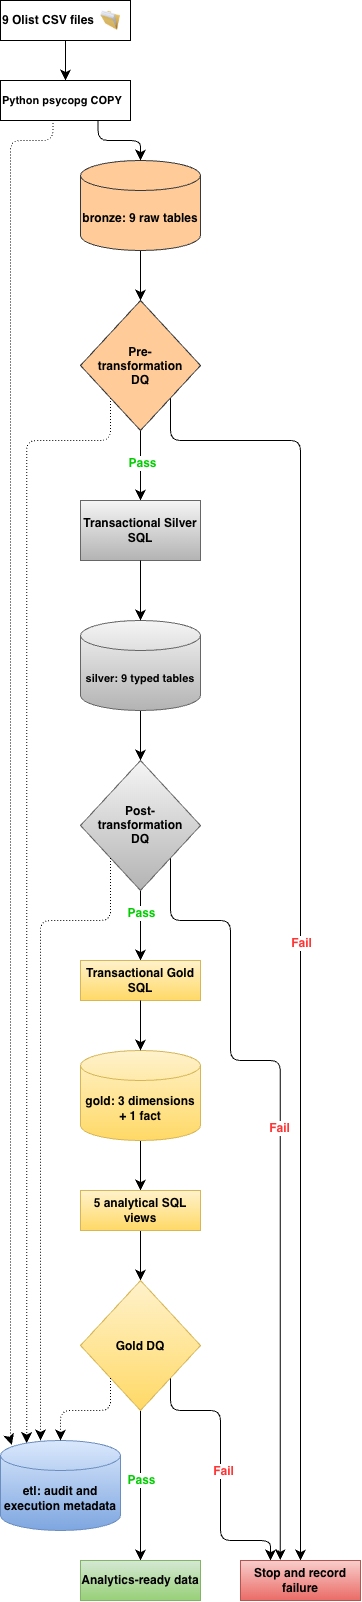

The diagram above was exported from draw.io. Its source (the exported page's mxGraphModel, read from the mxfile embedded in the PNG):
<mxGraphModel dx="1771" dy="1125" grid="1" gridSize="10" guides="1" tooltips="1" connect="1" arrows="1" fold="1" page="0" pageScale="1" pageWidth="3300" pageHeight="2339" math="0" shadow="0">
  <root>
    <mxCell id="0" />
    <mxCell id="1" parent="0" />
    <mxCell id="pQHqbckqIjCBsAnqCa6U-13" edge="1" parent="1" source="pQHqbckqIjCBsAnqCa6U-10" style="edgeStyle=none;curved=1;rounded=0;curveGeometry=1;orthogonalLoop=1;jettySize=auto;html=1;entryX=0.5;entryY=0;entryDx=0;entryDy=0;fontSize=12;startSize=8;endSize=8;" target="pQHqbckqIjCBsAnqCa6U-12">
      <mxGeometry relative="1" as="geometry" />
    </mxCell>
    <mxCell id="pQHqbckqIjCBsAnqCa6U-10" parent="1" style="rounded=0;whiteSpace=wrap;html=1;fillColor=none;align=left;" value="&lt;b&gt;9 Olist CSV files&lt;/b&gt;" vertex="1">
      <mxGeometry height="40" width="130" x="200" y="200" as="geometry" />
    </mxCell>
    <mxCell id="pQHqbckqIjCBsAnqCa6U-11" parent="1" style="image;html=1;image=img/lib/clip_art/general/Full_Folder_128x128.png" value="" vertex="1">
      <mxGeometry height="20" width="20" x="300" y="210" as="geometry" />
    </mxCell>
    <mxCell id="pQHqbckqIjCBsAnqCa6U-62" edge="1" parent="1" source="pQHqbckqIjCBsAnqCa6U-12" style="edgeStyle=orthogonalEdgeStyle;rounded=1;orthogonalLoop=1;jettySize=auto;html=1;exitX=0.403;exitY=0.989;exitDx=0;exitDy=0;fontSize=12;startSize=8;endSize=8;curved=0;entryX=0.094;entryY=0.049;entryDx=0;entryDy=0;entryPerimeter=0;dashed=1;dashPattern=1 2;exitPerimeter=0;" target="pQHqbckqIjCBsAnqCa6U-43">
      <mxGeometry relative="1" x="-0.3833" as="geometry">
        <Array as="points">
          <mxPoint x="252.4" y="340" />
          <mxPoint x="210" y="340" />
          <mxPoint x="210" y="1640" />
          <mxPoint x="211.3" y="1640" />
        </Array>
        <mxPoint x="252.5" y="330" as="sourcePoint" />
        <mxPoint x="211.12" y="1653.7799999999997" as="targetPoint" />
      </mxGeometry>
    </mxCell>
    <mxCell id="pQHqbckqIjCBsAnqCa6U-12" parent="1" style="rounded=0;whiteSpace=wrap;html=1;fillColor=none;align=left;" value="&lt;b&gt;&lt;font style=&quot;font-size: 11px;&quot;&gt;Python psycopg COPY&lt;/font&gt;&lt;/b&gt;" vertex="1">
      <mxGeometry height="40" width="130" x="200" y="280" as="geometry" />
    </mxCell>
    <mxCell id="pQHqbckqIjCBsAnqCa6U-18" edge="1" parent="1" source="pQHqbckqIjCBsAnqCa6U-14" style="edgeStyle=none;curved=1;rounded=0;curveGeometry=1;orthogonalLoop=1;jettySize=auto;html=1;entryX=0.5;entryY=0;entryDx=0;entryDy=0;fontSize=12;startSize=8;endSize=8;" target="pQHqbckqIjCBsAnqCa6U-15">
      <mxGeometry relative="1" as="geometry" />
    </mxCell>
    <mxCell id="pQHqbckqIjCBsAnqCa6U-14" parent="1" style="shape=cylinder3;whiteSpace=wrap;html=1;boundedLbl=1;backgroundOutline=1;size=15;fillColor=#ffcc99;strokeColor=#36393d;" value="&lt;b&gt;bronze: 9 raw tables&lt;/b&gt;" vertex="1">
      <mxGeometry height="90" width="120" x="280" y="360" as="geometry" />
    </mxCell>
    <mxCell id="pQHqbckqIjCBsAnqCa6U-32" edge="1" parent="1" source="pQHqbckqIjCBsAnqCa6U-15" style="edgeStyle=none;curved=1;rounded=0;curveGeometry=1;orthogonalLoop=1;jettySize=auto;html=1;entryX=0.5;entryY=0;entryDx=0;entryDy=0;fontSize=12;startSize=8;endSize=8;" target="pQHqbckqIjCBsAnqCa6U-22">
      <mxGeometry relative="1" as="geometry" />
    </mxCell>
    <mxCell id="pQHqbckqIjCBsAnqCa6U-33" connectable="0" parent="pQHqbckqIjCBsAnqCa6U-32" style="edgeLabel;html=1;align=center;verticalAlign=middle;resizable=0;points=[];fontSize=12;" value="&lt;b style=&quot;color: rgb(0, 204, 0);&quot;&gt;Pass&lt;/b&gt;" vertex="1">
      <mxGeometry relative="1" x="-0.0809" y="1" as="geometry">
        <mxPoint as="offset" />
      </mxGeometry>
    </mxCell>
    <mxCell id="pQHqbckqIjCBsAnqCa6U-56" edge="1" parent="1" source="pQHqbckqIjCBsAnqCa6U-15" style="edgeStyle=orthogonalEdgeStyle;rounded=1;orthogonalLoop=1;jettySize=auto;html=1;exitX=1;exitY=1;exitDx=0;exitDy=0;entryX=0.5;entryY=0;entryDx=0;entryDy=0;fontSize=12;startSize=8;endSize=8;" target="pQHqbckqIjCBsAnqCa6U-48">
      <mxGeometry relative="1" x="0.0228" as="geometry">
        <Array as="points">
          <mxPoint x="370" y="640" />
          <mxPoint x="500" y="640" />
        </Array>
      </mxGeometry>
    </mxCell>
    <mxCell id="pQHqbckqIjCBsAnqCa6U-60" connectable="0" parent="pQHqbckqIjCBsAnqCa6U-56" style="edgeLabel;html=1;align=center;verticalAlign=middle;resizable=0;points=[];fontSize=12;" value="&lt;b style=&quot;color: rgb(255, 51, 51);&quot;&gt;Fail&lt;/b&gt;" vertex="1">
      <mxGeometry relative="1" x="0.0445" as="geometry">
        <mxPoint as="offset" />
      </mxGeometry>
    </mxCell>
    <mxCell id="pQHqbckqIjCBsAnqCa6U-66" edge="1" parent="1" source="pQHqbckqIjCBsAnqCa6U-15" style="edgeStyle=orthogonalEdgeStyle;rounded=1;orthogonalLoop=1;jettySize=auto;html=1;exitX=0;exitY=1;exitDx=0;exitDy=0;fontSize=12;startSize=8;endSize=8;entryX=0.218;entryY=0.029;entryDx=0;entryDy=0;entryPerimeter=0;curved=0;dashed=1;dashPattern=1 2;" target="pQHqbckqIjCBsAnqCa6U-43">
      <mxGeometry relative="1" as="geometry">
        <Array as="points">
          <mxPoint x="310" y="640" />
          <mxPoint x="226.2" y="640" />
        </Array>
      </mxGeometry>
    </mxCell>
    <mxCell id="pQHqbckqIjCBsAnqCa6U-15" parent="1" style="rhombus;whiteSpace=wrap;html=1;shapeInside=1;fillColor=#ffcc99;strokeColor=#36393d;" value="&lt;div style=&quot;&quot;&gt;&lt;b&gt;Pre-transformation DQ&lt;/b&gt;&lt;/div&gt;" vertex="1">
      <mxGeometry height="130" width="120" x="280" y="500" as="geometry" />
    </mxCell>
    <mxCell id="pQHqbckqIjCBsAnqCa6U-17" edge="1" parent="1" source="pQHqbckqIjCBsAnqCa6U-12" style="edgeStyle=orthogonalEdgeStyle;rounded=1;orthogonalLoop=1;jettySize=auto;html=1;entryX=0.5;entryY=0;entryDx=0;entryDy=0;entryPerimeter=0;fontSize=12;startSize=8;endSize=8;curved=0;exitX=0.75;exitY=1;exitDx=0;exitDy=0;" target="pQHqbckqIjCBsAnqCa6U-14">
      <mxGeometry relative="1" as="geometry" />
    </mxCell>
    <mxCell id="pQHqbckqIjCBsAnqCa6U-22" parent="1" style="rounded=0;whiteSpace=wrap;html=1;fillColor=#f5f5f5;strokeColor=#666666;gradientColor=#b3b3b3;" value="&lt;b&gt;Transactional Silver SQL&lt;/b&gt;" vertex="1">
      <mxGeometry height="60" width="120" x="280" y="700" as="geometry" />
    </mxCell>
    <mxCell id="pQHqbckqIjCBsAnqCa6U-27" edge="1" parent="1" source="pQHqbckqIjCBsAnqCa6U-23" style="edgeStyle=none;curved=1;rounded=0;curveGeometry=1;orthogonalLoop=1;jettySize=auto;html=1;entryX=0.5;entryY=0;entryDx=0;entryDy=0;fontSize=12;startSize=8;endSize=8;" target="pQHqbckqIjCBsAnqCa6U-26">
      <mxGeometry relative="1" as="geometry" />
    </mxCell>
    <mxCell id="pQHqbckqIjCBsAnqCa6U-23" parent="1" style="shape=cylinder3;whiteSpace=wrap;html=1;boundedLbl=1;backgroundOutline=1;size=15;fillColor=#f5f5f5;strokeColor=#666666;gradientColor=#b3b3b3;" value="&lt;b&gt;&lt;font style=&quot;font-size: 11px;&quot;&gt;silver: 9 typed tables&lt;/font&gt;&lt;/b&gt;" vertex="1">
      <mxGeometry height="90" width="120" x="280" y="820" as="geometry" />
    </mxCell>
    <mxCell id="pQHqbckqIjCBsAnqCa6U-24" edge="1" parent="1" source="pQHqbckqIjCBsAnqCa6U-22" style="edgeStyle=none;curved=1;rounded=0;curveGeometry=1;orthogonalLoop=1;jettySize=auto;html=1;entryX=0.5;entryY=0;entryDx=0;entryDy=0;entryPerimeter=0;fontSize=12;startSize=8;endSize=8;" target="pQHqbckqIjCBsAnqCa6U-23">
      <mxGeometry relative="1" as="geometry" />
    </mxCell>
    <mxCell id="pQHqbckqIjCBsAnqCa6U-29" edge="1" parent="1" source="pQHqbckqIjCBsAnqCa6U-26" style="edgeStyle=none;curved=1;rounded=0;curveGeometry=1;orthogonalLoop=1;jettySize=auto;html=1;exitX=0.5;exitY=1;exitDx=0;exitDy=0;entryX=0.5;entryY=0;entryDx=0;entryDy=0;fontSize=12;startSize=8;endSize=8;" target="pQHqbckqIjCBsAnqCa6U-28">
      <mxGeometry relative="1" as="geometry" />
    </mxCell>
    <mxCell id="pQHqbckqIjCBsAnqCa6U-30" connectable="0" parent="pQHqbckqIjCBsAnqCa6U-29" style="edgeLabel;html=1;align=center;verticalAlign=middle;resizable=0;points=[];fontSize=12;" value="&lt;font&gt;&lt;b style=&quot;color: rgb(0, 204, 0);&quot;&gt;Pass&lt;/b&gt;&lt;/font&gt;" vertex="1">
      <mxGeometry relative="1" x="-0.3601" as="geometry">
        <mxPoint as="offset" />
      </mxGeometry>
    </mxCell>
    <mxCell id="pQHqbckqIjCBsAnqCa6U-52" edge="1" parent="1" source="pQHqbckqIjCBsAnqCa6U-26" style="edgeStyle=orthogonalEdgeStyle;rounded=1;orthogonalLoop=1;jettySize=auto;html=1;fontSize=12;startSize=8;endSize=8;curved=0;exitX=1;exitY=1;exitDx=0;exitDy=0;entryX=0.332;entryY=-0.009;entryDx=0;entryDy=0;entryPerimeter=0;" target="pQHqbckqIjCBsAnqCa6U-48">
      <mxGeometry relative="1" x="-0.0448" as="geometry">
        <Array as="points">
          <mxPoint x="370" y="1120" />
          <mxPoint x="430" y="1120" />
          <mxPoint x="430" y="1260" />
          <mxPoint x="479.8" y="1260" />
        </Array>
        <mxPoint x="400.0000000000002" y="999.9999999999998" as="sourcePoint" />
        <mxPoint x="480" y="1720" as="targetPoint" />
      </mxGeometry>
    </mxCell>
    <mxCell id="pQHqbckqIjCBsAnqCa6U-53" connectable="0" parent="pQHqbckqIjCBsAnqCa6U-52" style="edgeLabel;html=1;align=center;verticalAlign=middle;resizable=0;points=[];fontSize=12;" value="&lt;b style=&quot;color: rgb(255, 51, 51);&quot;&gt;Fail&lt;/b&gt;" vertex="1">
      <mxGeometry relative="1" x="-0.0645" y="-1" as="geometry">
        <mxPoint as="offset" />
      </mxGeometry>
    </mxCell>
    <mxCell id="pQHqbckqIjCBsAnqCa6U-26" parent="1" style="rhombus;whiteSpace=wrap;html=1;shapeInside=1;fillColor=#f5f5f5;strokeColor=#666666;gradientColor=#b3b3b3;" value="&lt;div style=&quot;&quot;&gt;&lt;b&gt;Post-transformation DQ&lt;/b&gt;&lt;/div&gt;" vertex="1">
      <mxGeometry height="130" width="120" x="280" y="960" as="geometry" />
    </mxCell>
    <mxCell id="pQHqbckqIjCBsAnqCa6U-28" parent="1" style="rounded=0;whiteSpace=wrap;html=1;fillColor=#fff2cc;strokeColor=#d6b656;gradientColor=#ffd966;" value="&lt;b&gt;Transactional Gold SQL&lt;/b&gt;" vertex="1">
      <mxGeometry height="40" width="120" x="280" y="1160" as="geometry" />
    </mxCell>
    <mxCell id="pQHqbckqIjCBsAnqCa6U-37" edge="1" parent="1" source="pQHqbckqIjCBsAnqCa6U-34" style="edgeStyle=none;curved=1;rounded=0;curveGeometry=1;orthogonalLoop=1;jettySize=auto;html=1;entryX=0.5;entryY=0;entryDx=0;entryDy=0;fontSize=12;startSize=8;endSize=8;" target="pQHqbckqIjCBsAnqCa6U-36">
      <mxGeometry relative="1" as="geometry" />
    </mxCell>
    <mxCell id="pQHqbckqIjCBsAnqCa6U-34" parent="1" style="shape=cylinder3;whiteSpace=wrap;html=1;boundedLbl=1;backgroundOutline=1;size=15;fillColor=#fff2cc;strokeColor=#d6b656;gradientColor=#ffd966;" value="&lt;b&gt;gold: 3 dimensions + 1 fact&lt;/b&gt;" vertex="1">
      <mxGeometry height="90" width="120" x="280" y="1250" as="geometry" />
    </mxCell>
    <mxCell id="pQHqbckqIjCBsAnqCa6U-35" edge="1" parent="1" source="pQHqbckqIjCBsAnqCa6U-28" style="edgeStyle=none;curved=1;rounded=0;curveGeometry=1;orthogonalLoop=1;jettySize=auto;html=1;entryX=0.5;entryY=0;entryDx=0;entryDy=0;entryPerimeter=0;fontSize=12;startSize=8;endSize=8;" target="pQHqbckqIjCBsAnqCa6U-34">
      <mxGeometry relative="1" as="geometry" />
    </mxCell>
    <mxCell id="pQHqbckqIjCBsAnqCa6U-40" edge="1" parent="1" source="pQHqbckqIjCBsAnqCa6U-36" style="edgeStyle=none;curved=1;rounded=0;curveGeometry=1;orthogonalLoop=1;jettySize=auto;html=1;entryX=0.5;entryY=0;entryDx=0;entryDy=0;fontSize=12;startSize=8;endSize=8;" target="pQHqbckqIjCBsAnqCa6U-39">
      <mxGeometry relative="1" as="geometry" />
    </mxCell>
    <mxCell id="pQHqbckqIjCBsAnqCa6U-36" parent="1" style="rounded=0;whiteSpace=wrap;html=1;fillColor=#fff2cc;gradientColor=#ffd966;strokeColor=#d6b656;" value="&lt;b&gt;5 analytical SQL views&lt;/b&gt;" vertex="1">
      <mxGeometry height="40" width="120" x="280" y="1390" as="geometry" />
    </mxCell>
    <mxCell id="pQHqbckqIjCBsAnqCa6U-46" edge="1" parent="1" source="pQHqbckqIjCBsAnqCa6U-39" style="edgeStyle=none;curved=1;rounded=0;curveGeometry=1;orthogonalLoop=1;jettySize=auto;html=1;entryX=0.5;entryY=0;entryDx=0;entryDy=0;fontSize=12;startSize=8;endSize=8;" target="pQHqbckqIjCBsAnqCa6U-45">
      <mxGeometry relative="1" as="geometry" />
    </mxCell>
    <mxCell id="pQHqbckqIjCBsAnqCa6U-47" connectable="0" parent="pQHqbckqIjCBsAnqCa6U-46" style="edgeLabel;html=1;align=center;verticalAlign=middle;resizable=0;points=[];fontSize=12;" value="&lt;b style=&quot;color: rgb(0, 204, 0);&quot;&gt;Pass&lt;/b&gt;" vertex="1">
      <mxGeometry relative="1" x="-0.0851" as="geometry">
        <mxPoint as="offset" />
      </mxGeometry>
    </mxCell>
    <mxCell id="pQHqbckqIjCBsAnqCa6U-50" edge="1" parent="1" source="pQHqbckqIjCBsAnqCa6U-39" style="edgeStyle=orthogonalEdgeStyle;rounded=1;orthogonalLoop=1;jettySize=auto;html=1;exitX=1;exitY=1;exitDx=0;exitDy=0;entryX=0.25;entryY=0;entryDx=0;entryDy=0;fontSize=12;startSize=8;endSize=8;curved=0;" target="pQHqbckqIjCBsAnqCa6U-48">
      <mxGeometry relative="1" x="-0.0018" as="geometry">
        <Array as="points">
          <mxPoint x="370" y="1610" />
          <mxPoint x="420" y="1610" />
          <mxPoint x="420" y="1740" />
          <mxPoint x="470" y="1740" />
        </Array>
      </mxGeometry>
    </mxCell>
    <mxCell id="pQHqbckqIjCBsAnqCa6U-51" connectable="0" parent="pQHqbckqIjCBsAnqCa6U-50" style="edgeLabel;html=1;align=center;verticalAlign=middle;resizable=0;points=[];fontSize=12;" value="&lt;b style=&quot;color: rgb(255, 51, 51);&quot;&gt;Fail&lt;/b&gt;" vertex="1">
      <mxGeometry relative="1" x="0.0154" y="2" as="geometry">
        <mxPoint as="offset" />
      </mxGeometry>
    </mxCell>
    <mxCell id="pQHqbckqIjCBsAnqCa6U-39" parent="1" style="rhombus;whiteSpace=wrap;html=1;shapeInside=1;fillColor=#fff2cc;strokeColor=#d6b656;gradientColor=#ffd966;" value="&lt;div style=&quot;&quot;&gt;&lt;b&gt;Gold DQ&lt;/b&gt;&lt;/div&gt;" vertex="1">
      <mxGeometry height="130" width="120" x="280" y="1480" as="geometry" />
    </mxCell>
    <mxCell id="pQHqbckqIjCBsAnqCa6U-43" parent="1" style="shape=cylinder3;whiteSpace=wrap;html=1;boundedLbl=1;backgroundOutline=1;size=15;fillColor=#dae8fc;strokeColor=#6c8ebf;gradientColor=#7ea6e0;" value="&lt;b&gt;etl: audit and execution metadata&lt;/b&gt;" vertex="1">
      <mxGeometry height="90" width="120" x="200" y="1640" as="geometry" />
    </mxCell>
    <mxCell id="pQHqbckqIjCBsAnqCa6U-44" edge="1" parent="1" style="edgeStyle=orthogonalEdgeStyle;rounded=1;orthogonalLoop=1;jettySize=auto;html=1;exitX=0;exitY=1;exitDx=0;exitDy=0;entryX=0.5;entryY=0;entryDx=0;entryDy=0;entryPerimeter=0;fontSize=12;startSize=8;endSize=8;curved=0;dashed=1;dashPattern=1 2;" target="pQHqbckqIjCBsAnqCa6U-43">
      <mxGeometry relative="1" x="-0.0933" as="geometry">
        <Array as="points">
          <mxPoint x="310" y="1610" />
          <mxPoint x="260" y="1610" />
        </Array>
        <mxPoint x="309.9999999999999" y="1577.5000000000002" as="sourcePoint" />
        <mxPoint x="260" y="1630" as="targetPoint" />
      </mxGeometry>
    </mxCell>
    <mxCell id="pQHqbckqIjCBsAnqCa6U-45" parent="1" style="rounded=0;whiteSpace=wrap;html=1;fillColor=#d5e8d4;gradientColor=#97d077;strokeColor=#82b366;" value="&lt;b&gt;Analytics-ready data&lt;/b&gt;" vertex="1">
      <mxGeometry height="40" width="120" x="280" y="1760" as="geometry" />
    </mxCell>
    <mxCell id="pQHqbckqIjCBsAnqCa6U-48" parent="1" style="rounded=0;whiteSpace=wrap;html=1;fillColor=#f8cecc;gradientColor=#ea6b66;strokeColor=#b85450;" value="&lt;b&gt;Stop and record failure&lt;/b&gt;" vertex="1">
      <mxGeometry height="40" width="120" x="440" y="1760" as="geometry" />
    </mxCell>
    <mxCell id="pQHqbckqIjCBsAnqCa6U-65" edge="1" parent="1" source="pQHqbckqIjCBsAnqCa6U-26" style="edgeStyle=orthogonalEdgeStyle;rounded=1;orthogonalLoop=1;jettySize=auto;html=1;exitX=0;exitY=1;exitDx=0;exitDy=0;entryX=0.333;entryY=0;entryDx=0;entryDy=0;entryPerimeter=0;fontSize=12;startSize=8;endSize=8;curved=0;dashed=1;dashPattern=1 2;" target="pQHqbckqIjCBsAnqCa6U-43">
      <mxGeometry relative="1" x="-0.0008" as="geometry">
        <Array as="points">
          <mxPoint x="310" y="1120" />
          <mxPoint x="240" y="1120" />
        </Array>
      </mxGeometry>
    </mxCell>
  </root>
</mxGraphModel>